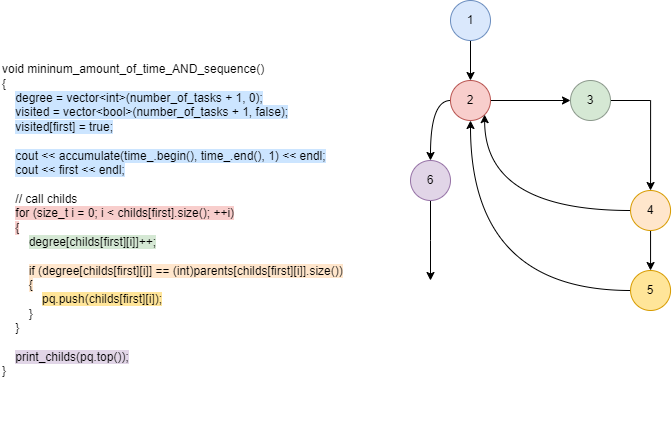

The diagram above was exported from draw.io. Its source (the exported page's mxGraphModel, read from the mxfile embedded in the PNG):
<mxGraphModel dx="1619" dy="1114" grid="1" gridSize="10" guides="1" tooltips="1" connect="1" arrows="1" fold="1" page="1" pageScale="1" pageWidth="827" pageHeight="1169" math="0" shadow="0">
  <root>
    <mxCell id="0" />
    <mxCell id="1" parent="0" />
    <mxCell id="eCMuN70A0XHilftcNr7w-8" style="edgeStyle=orthogonalEdgeStyle;rounded=0;orthogonalLoop=1;jettySize=auto;html=1;exitX=0.5;exitY=1;exitDx=0;exitDy=0;entryX=0.5;entryY=0;entryDx=0;entryDy=0;" parent="1" source="eCMuN70A0XHilftcNr7w-1" target="eCMuN70A0XHilftcNr7w-4" edge="1">
      <mxGeometry relative="1" as="geometry" />
    </mxCell>
    <mxCell id="eCMuN70A0XHilftcNr7w-1" value="1" style="ellipse;whiteSpace=wrap;html=1;aspect=fixed;fillColor=#dae8fc;strokeColor=#6c8ebf;" parent="1" vertex="1">
      <mxGeometry x="360" y="40" width="40" height="40" as="geometry" />
    </mxCell>
    <mxCell id="eCMuN70A0XHilftcNr7w-2" value="&lt;div&gt;void&amp;nbsp;mininum_amount_of_time_AND_sequence&lt;span style=&quot;background-color: initial;&quot;&gt;()&lt;/span&gt;&lt;br&gt;&lt;/div&gt;&lt;div&gt;{&lt;/div&gt;&lt;div&gt;&lt;div&gt;&amp;nbsp; &amp;nbsp; &lt;span style=&quot;background-color: rgb(204, 229, 255);&quot;&gt;degree = vector&amp;lt;int&amp;gt;(number_of_tasks + 1, 0);&lt;/span&gt;&lt;/div&gt;&lt;div&gt;&amp;nbsp; &amp;nbsp; &lt;span style=&quot;background-color: rgb(204, 229, 255);&quot;&gt;visited = vector&amp;lt;bool&amp;gt;(number_of_tasks + 1, false);&lt;/span&gt;&lt;/div&gt;&lt;div&gt;&amp;nbsp; &amp;nbsp; &lt;span style=&quot;background-color: rgb(204, 229, 255);&quot;&gt;visited[first] = true;&lt;/span&gt;&lt;/div&gt;&lt;div&gt;&lt;br&gt;&lt;/div&gt;&lt;div&gt;&amp;nbsp; &amp;nbsp; &lt;span style=&quot;background-color: rgb(204, 229, 255);&quot;&gt;cout &amp;lt;&amp;lt; accumulate(time_.begin(), time_.end(), 1) &amp;lt;&amp;lt; endl;&lt;/span&gt;&lt;/div&gt;&lt;div&gt;&amp;nbsp; &amp;nbsp; &lt;span style=&quot;background-color: rgb(204, 229, 255);&quot;&gt;cout &amp;lt;&amp;lt; first &amp;lt;&amp;lt; endl;&lt;/span&gt;&lt;/div&gt;&lt;div&gt;&lt;br&gt;&lt;/div&gt;&lt;div&gt;&amp;nbsp; &amp;nbsp; // call childs&lt;/div&gt;&lt;div&gt;&amp;nbsp; &amp;nbsp; &lt;span style=&quot;background-color: rgb(248, 206, 204);&quot;&gt;for (size_t i = 0; i &amp;lt; childs[first].size(); ++i)&lt;/span&gt;&lt;/div&gt;&lt;div&gt;&amp;nbsp; &amp;nbsp; &lt;span style=&quot;background-color: rgb(248, 206, 204);&quot;&gt;{&lt;/span&gt;&lt;/div&gt;&lt;div&gt;&amp;nbsp; &amp;nbsp; &amp;nbsp; &amp;nbsp; &lt;span style=&quot;background-color: rgb(213, 232, 212);&quot;&gt;degree[childs[first][i]]++;&lt;/span&gt;&lt;/div&gt;&lt;div&gt;&lt;br&gt;&lt;/div&gt;&lt;div&gt;&amp;nbsp; &amp;nbsp; &amp;nbsp; &amp;nbsp; &lt;span style=&quot;background-color: rgb(255, 230, 204);&quot;&gt;if (degree[childs[first][i]] == (int)parents[childs[first][i]].size())&lt;/span&gt;&lt;/div&gt;&lt;div&gt;&amp;nbsp; &amp;nbsp; &amp;nbsp; &amp;nbsp; &lt;span style=&quot;background-color: rgb(255, 230, 204);&quot;&gt;{&lt;/span&gt;&lt;/div&gt;&lt;div&gt;&amp;nbsp; &amp;nbsp; &amp;nbsp; &amp;nbsp; &amp;nbsp; &amp;nbsp; &lt;span style=&quot;background-color: rgb(255, 229, 153);&quot;&gt;pq.push(childs[first][i]);&lt;/span&gt;&lt;/div&gt;&lt;div&gt;&amp;nbsp; &amp;nbsp; &amp;nbsp; &amp;nbsp; }&lt;/div&gt;&lt;div&gt;&amp;nbsp; &amp;nbsp; }&lt;/div&gt;&lt;div&gt;&lt;br&gt;&lt;/div&gt;&lt;div&gt;&amp;nbsp; &amp;nbsp; &lt;span style=&quot;background-color: rgb(225, 213, 231);&quot;&gt;print_childs(pq.top());&lt;/span&gt;&lt;/div&gt;&lt;/div&gt;&lt;div&gt;}&lt;/div&gt;" style="text;html=1;strokeColor=none;fillColor=none;align=left;verticalAlign=middle;whiteSpace=wrap;rounded=0;" parent="1" vertex="1">
      <mxGeometry x="-90" y="40" width="400" height="440" as="geometry" />
    </mxCell>
    <mxCell id="vyloaUjtzvmTiPER8YvT-3" style="edgeStyle=orthogonalEdgeStyle;rounded=0;orthogonalLoop=1;jettySize=auto;html=1;exitX=1;exitY=0.5;exitDx=0;exitDy=0;entryX=0;entryY=0.5;entryDx=0;entryDy=0;" edge="1" parent="1" source="eCMuN70A0XHilftcNr7w-4" target="eCMuN70A0XHilftcNr7w-5">
      <mxGeometry relative="1" as="geometry" />
    </mxCell>
    <mxCell id="vyloaUjtzvmTiPER8YvT-6" style="edgeStyle=orthogonalEdgeStyle;orthogonalLoop=1;jettySize=auto;html=1;exitX=0;exitY=0.5;exitDx=0;exitDy=0;curved=1;" edge="1" parent="1" source="eCMuN70A0XHilftcNr7w-4" target="eCMuN70A0XHilftcNr7w-15">
      <mxGeometry relative="1" as="geometry">
        <Array as="points">
          <mxPoint x="340" y="140" />
        </Array>
      </mxGeometry>
    </mxCell>
    <mxCell id="eCMuN70A0XHilftcNr7w-4" value="2" style="ellipse;whiteSpace=wrap;html=1;aspect=fixed;fillColor=#f8cecc;strokeColor=#b85450;" parent="1" vertex="1">
      <mxGeometry x="360.00000000000006" y="120" width="40" height="40" as="geometry" />
    </mxCell>
    <mxCell id="eCMuN70A0XHilftcNr7w-10" style="edgeStyle=orthogonalEdgeStyle;rounded=0;orthogonalLoop=1;jettySize=auto;html=1;exitX=1;exitY=0.5;exitDx=0;exitDy=0;entryX=0.5;entryY=0;entryDx=0;entryDy=0;" parent="1" source="eCMuN70A0XHilftcNr7w-5" target="eCMuN70A0XHilftcNr7w-6" edge="1">
      <mxGeometry relative="1" as="geometry">
        <Array as="points">
          <mxPoint x="560" y="140" />
        </Array>
      </mxGeometry>
    </mxCell>
    <mxCell id="eCMuN70A0XHilftcNr7w-5" value="3" style="ellipse;whiteSpace=wrap;html=1;aspect=fixed;fillColor=#D5E8D4;strokeColor=#8C998C;" parent="1" vertex="1">
      <mxGeometry x="479.99999999999994" y="120" width="40" height="40" as="geometry" />
    </mxCell>
    <mxCell id="vyloaUjtzvmTiPER8YvT-4" style="edgeStyle=orthogonalEdgeStyle;rounded=0;orthogonalLoop=1;jettySize=auto;html=1;exitX=0.5;exitY=1;exitDx=0;exitDy=0;entryX=0.5;entryY=0;entryDx=0;entryDy=0;" edge="1" parent="1" source="eCMuN70A0XHilftcNr7w-6" target="vyloaUjtzvmTiPER8YvT-1">
      <mxGeometry relative="1" as="geometry" />
    </mxCell>
    <mxCell id="vyloaUjtzvmTiPER8YvT-5" style="edgeStyle=orthogonalEdgeStyle;orthogonalLoop=1;jettySize=auto;html=1;exitX=0;exitY=0.5;exitDx=0;exitDy=0;entryX=1;entryY=1;entryDx=0;entryDy=0;curved=1;" edge="1" parent="1" source="eCMuN70A0XHilftcNr7w-6" target="eCMuN70A0XHilftcNr7w-4">
      <mxGeometry relative="1" as="geometry">
        <Array as="points">
          <mxPoint x="394" y="250" />
        </Array>
      </mxGeometry>
    </mxCell>
    <mxCell id="eCMuN70A0XHilftcNr7w-6" value="4" style="ellipse;whiteSpace=wrap;html=1;aspect=fixed;fillColor=#ffe6cc;strokeColor=#d79b00;" parent="1" vertex="1">
      <mxGeometry x="540.06" y="230" width="40" height="40" as="geometry" />
    </mxCell>
    <mxCell id="vyloaUjtzvmTiPER8YvT-7" style="edgeStyle=orthogonalEdgeStyle;rounded=0;orthogonalLoop=1;jettySize=auto;html=1;exitX=0.5;exitY=1;exitDx=0;exitDy=0;" edge="1" parent="1" source="eCMuN70A0XHilftcNr7w-15">
      <mxGeometry relative="1" as="geometry">
        <mxPoint x="340" y="320" as="targetPoint" />
      </mxGeometry>
    </mxCell>
    <mxCell id="eCMuN70A0XHilftcNr7w-15" value="6" style="ellipse;whiteSpace=wrap;html=1;aspect=fixed;fillColor=#E1D5E7;strokeColor=#9673a6;" parent="1" vertex="1">
      <mxGeometry x="320" y="200" width="40" height="40" as="geometry" />
    </mxCell>
    <mxCell id="vyloaUjtzvmTiPER8YvT-2" style="edgeStyle=orthogonalEdgeStyle;orthogonalLoop=1;jettySize=auto;html=1;entryX=0.5;entryY=1;entryDx=0;entryDy=0;curved=1;" edge="1" parent="1" source="vyloaUjtzvmTiPER8YvT-1" target="eCMuN70A0XHilftcNr7w-4">
      <mxGeometry relative="1" as="geometry" />
    </mxCell>
    <mxCell id="vyloaUjtzvmTiPER8YvT-1" value="5" style="ellipse;whiteSpace=wrap;html=1;aspect=fixed;fillColor=#FFE599;strokeColor=#d79b00;" vertex="1" parent="1">
      <mxGeometry x="540.06" y="310" width="40" height="40" as="geometry" />
    </mxCell>
  </root>
</mxGraphModel>